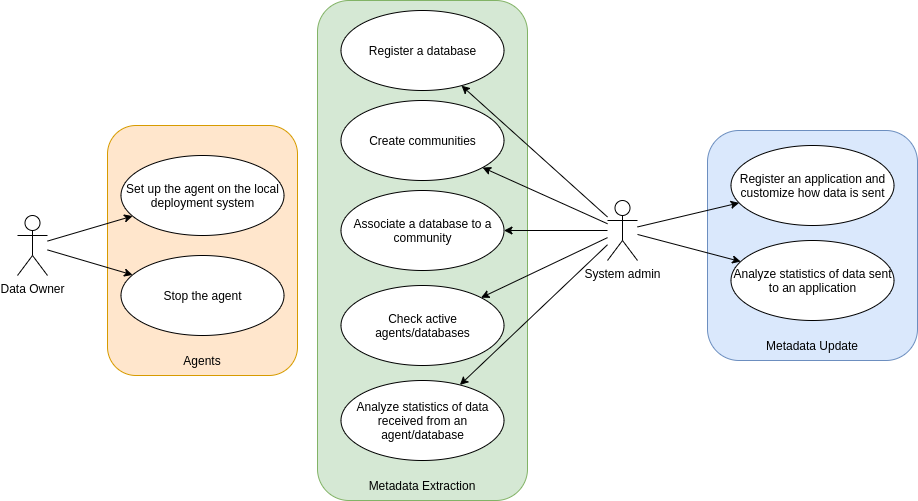

The diagram above was exported from draw.io. Its source (the exported page's mxGraphModel, read from the mxfile embedded in the PNG):
<mxGraphModel dx="1422" dy="687" grid="1" gridSize="10" guides="1" tooltips="1" connect="1" arrows="1" fold="1" page="1" pageScale="1" pageWidth="1100" pageHeight="850" math="0" shadow="0">
  <root>
    <mxCell id="0" />
    <mxCell id="1" parent="0" />
    <mxCell id="kHy69dPQcQdU65CGeL7O-1" value="" style="group" parent="1" vertex="1" connectable="0">
      <mxGeometry x="430" y="265" width="210" height="500" as="geometry" />
    </mxCell>
    <mxCell id="OFENUCkdm50M8_I2U75p-9" value="" style="rounded=1;whiteSpace=wrap;html=1;fillColor=#d5e8d4;strokeColor=#82b366;" parent="kHy69dPQcQdU65CGeL7O-1" vertex="1">
      <mxGeometry width="210" height="500" as="geometry" />
    </mxCell>
    <mxCell id="OFENUCkdm50M8_I2U75p-15" value="Metadata Extraction" style="text;html=1;strokeColor=none;fillColor=none;align=center;verticalAlign=middle;whiteSpace=wrap;rounded=0;" parent="kHy69dPQcQdU65CGeL7O-1" vertex="1">
      <mxGeometry x="50" y="470" width="110" height="30" as="geometry" />
    </mxCell>
    <mxCell id="OFENUCkdm50M8_I2U75p-20" value="Check active agents/databases" style="ellipse;whiteSpace=wrap;html=1;" parent="kHy69dPQcQdU65CGeL7O-1" vertex="1">
      <mxGeometry x="23.5" y="285" width="163" height="80" as="geometry" />
    </mxCell>
    <mxCell id="U8T1ZMazDNd40cFT3kOO-9" value="Analyze statistics of data received from an agent/database" style="ellipse;whiteSpace=wrap;html=1;" parent="kHy69dPQcQdU65CGeL7O-1" vertex="1">
      <mxGeometry x="23.5" y="380" width="163" height="80" as="geometry" />
    </mxCell>
    <mxCell id="U8T1ZMazDNd40cFT3kOO-10" value="Register a database" style="ellipse;whiteSpace=wrap;html=1;" parent="kHy69dPQcQdU65CGeL7O-1" vertex="1">
      <mxGeometry x="23.5" y="10" width="163" height="80" as="geometry" />
    </mxCell>
    <mxCell id="U8T1ZMazDNd40cFT3kOO-11" value="Create communities" style="ellipse;whiteSpace=wrap;html=1;" parent="kHy69dPQcQdU65CGeL7O-1" vertex="1">
      <mxGeometry x="23.5" y="100" width="163" height="80" as="geometry" />
    </mxCell>
    <mxCell id="U8T1ZMazDNd40cFT3kOO-13" value="Associate a database to a community" style="ellipse;whiteSpace=wrap;html=1;" parent="kHy69dPQcQdU65CGeL7O-1" vertex="1">
      <mxGeometry x="23.5" y="190" width="163" height="80" as="geometry" />
    </mxCell>
    <mxCell id="kHy69dPQcQdU65CGeL7O-2" value="" style="group" parent="1" vertex="1" connectable="0">
      <mxGeometry x="820" y="395" width="210" height="230" as="geometry" />
    </mxCell>
    <mxCell id="OFENUCkdm50M8_I2U75p-16" value="" style="rounded=1;whiteSpace=wrap;html=1;fillColor=#dae8fc;strokeColor=#6c8ebf;" parent="kHy69dPQcQdU65CGeL7O-2" vertex="1">
      <mxGeometry width="210" height="230" as="geometry" />
    </mxCell>
    <mxCell id="OFENUCkdm50M8_I2U75p-17" value="Metadata Update" style="text;html=1;strokeColor=none;fillColor=none;align=center;verticalAlign=middle;whiteSpace=wrap;rounded=0;" parent="kHy69dPQcQdU65CGeL7O-2" vertex="1">
      <mxGeometry x="50" y="200" width="110" height="30" as="geometry" />
    </mxCell>
    <mxCell id="U8T1ZMazDNd40cFT3kOO-3" value="Register an application and customize how data is sent" style="ellipse;whiteSpace=wrap;html=1;" parent="kHy69dPQcQdU65CGeL7O-2" vertex="1">
      <mxGeometry x="23.5" y="15" width="163" height="80" as="geometry" />
    </mxCell>
    <mxCell id="U8T1ZMazDNd40cFT3kOO-5" value="Analyze statistics of data sent to an application" style="ellipse;whiteSpace=wrap;html=1;" parent="kHy69dPQcQdU65CGeL7O-2" vertex="1">
      <mxGeometry x="23.5" y="110" width="163" height="80" as="geometry" />
    </mxCell>
    <mxCell id="kHy69dPQcQdU65CGeL7O-3" value="" style="group" parent="1" vertex="1" connectable="0">
      <mxGeometry x="220" y="390" width="190" height="250" as="geometry" />
    </mxCell>
    <mxCell id="OFENUCkdm50M8_I2U75p-5" value="" style="rounded=1;whiteSpace=wrap;html=1;fillColor=#ffe6cc;strokeColor=#d79b00;" parent="kHy69dPQcQdU65CGeL7O-3" vertex="1">
      <mxGeometry width="190" height="250" as="geometry" />
    </mxCell>
    <mxCell id="OFENUCkdm50M8_I2U75p-7" value="Stop the agent" style="ellipse;whiteSpace=wrap;html=1;" parent="kHy69dPQcQdU65CGeL7O-3" vertex="1">
      <mxGeometry x="13.5" y="130" width="163" height="80" as="geometry" />
    </mxCell>
    <mxCell id="OFENUCkdm50M8_I2U75p-8" value="Agents" style="text;html=1;strokeColor=none;fillColor=none;align=center;verticalAlign=middle;whiteSpace=wrap;rounded=0;" parent="kHy69dPQcQdU65CGeL7O-3" vertex="1">
      <mxGeometry x="65" y="220" width="60" height="30" as="geometry" />
    </mxCell>
    <mxCell id="OFENUCkdm50M8_I2U75p-12" value="Set up the agent on the local deployment system" style="ellipse;whiteSpace=wrap;html=1;" parent="kHy69dPQcQdU65CGeL7O-3" vertex="1">
      <mxGeometry x="13.5" y="30" width="163" height="80" as="geometry" />
    </mxCell>
    <mxCell id="OFENUCkdm50M8_I2U75p-1" value="Data Owner" style="shape=umlActor;verticalLabelPosition=bottom;verticalAlign=top;html=1;outlineConnect=0;" parent="1" vertex="1">
      <mxGeometry x="130" y="480" width="30" height="60" as="geometry" />
    </mxCell>
    <mxCell id="kHy69dPQcQdU65CGeL7O-13" value="" style="rounded=0;orthogonalLoop=1;jettySize=auto;html=1;" parent="1" source="OFENUCkdm50M8_I2U75p-2" target="U8T1ZMazDNd40cFT3kOO-3" edge="1">
      <mxGeometry relative="1" as="geometry" />
    </mxCell>
    <mxCell id="kHy69dPQcQdU65CGeL7O-14" value="" style="edgeStyle=none;rounded=0;orthogonalLoop=1;jettySize=auto;html=1;" parent="1" source="OFENUCkdm50M8_I2U75p-2" target="U8T1ZMazDNd40cFT3kOO-13" edge="1">
      <mxGeometry relative="1" as="geometry" />
    </mxCell>
    <mxCell id="kHy69dPQcQdU65CGeL7O-15" value="" style="edgeStyle=none;rounded=0;orthogonalLoop=1;jettySize=auto;html=1;" parent="1" source="OFENUCkdm50M8_I2U75p-2" target="OFENUCkdm50M8_I2U75p-20" edge="1">
      <mxGeometry relative="1" as="geometry" />
    </mxCell>
    <mxCell id="kHy69dPQcQdU65CGeL7O-16" value="" style="edgeStyle=none;rounded=0;orthogonalLoop=1;jettySize=auto;html=1;" parent="1" source="OFENUCkdm50M8_I2U75p-2" target="U8T1ZMazDNd40cFT3kOO-11" edge="1">
      <mxGeometry relative="1" as="geometry" />
    </mxCell>
    <mxCell id="kHy69dPQcQdU65CGeL7O-17" value="" style="edgeStyle=none;rounded=0;orthogonalLoop=1;jettySize=auto;html=1;" parent="1" source="OFENUCkdm50M8_I2U75p-2" target="U8T1ZMazDNd40cFT3kOO-10" edge="1">
      <mxGeometry relative="1" as="geometry" />
    </mxCell>
    <mxCell id="OFENUCkdm50M8_I2U75p-2" value="System admin" style="shape=umlActor;verticalLabelPosition=bottom;verticalAlign=top;html=1;outlineConnect=0;" parent="1" vertex="1">
      <mxGeometry x="720" y="465" width="30" height="60" as="geometry" />
    </mxCell>
    <mxCell id="OFENUCkdm50M8_I2U75p-13" value="" style="endArrow=classic;html=1;rounded=0;" parent="1" source="OFENUCkdm50M8_I2U75p-1" target="OFENUCkdm50M8_I2U75p-12" edge="1">
      <mxGeometry width="50" height="50" relative="1" as="geometry">
        <mxPoint x="430" y="840" as="sourcePoint" />
        <mxPoint x="480" y="670" as="targetPoint" />
      </mxGeometry>
    </mxCell>
    <mxCell id="OFENUCkdm50M8_I2U75p-14" value="" style="endArrow=classic;html=1;rounded=0;" parent="1" source="OFENUCkdm50M8_I2U75p-1" target="OFENUCkdm50M8_I2U75p-7" edge="1">
      <mxGeometry width="50" height="50" relative="1" as="geometry">
        <mxPoint x="60" y="640.3571428571429" as="sourcePoint" />
        <mxPoint x="281.8093422747511" y="497.76542282337414" as="targetPoint" />
      </mxGeometry>
    </mxCell>
    <mxCell id="kHy69dPQcQdU65CGeL7O-8" value="" style="endArrow=classic;html=1;rounded=0;" parent="1" source="OFENUCkdm50M8_I2U75p-2" target="U8T1ZMazDNd40cFT3kOO-9" edge="1">
      <mxGeometry width="50" height="50" relative="1" as="geometry">
        <mxPoint x="360" y="790" as="sourcePoint" />
        <mxPoint x="410" y="740" as="targetPoint" />
      </mxGeometry>
    </mxCell>
    <mxCell id="kHy69dPQcQdU65CGeL7O-9" value="" style="endArrow=classic;html=1;rounded=0;" parent="1" source="OFENUCkdm50M8_I2U75p-2" target="U8T1ZMazDNd40cFT3kOO-5" edge="1">
      <mxGeometry width="50" height="50" relative="1" as="geometry">
        <mxPoint x="180" y="881.9512195121952" as="sourcePoint" />
        <mxPoint x="519.9937841219121" y="699.5155304711691" as="targetPoint" />
      </mxGeometry>
    </mxCell>
  </root>
</mxGraphModel>